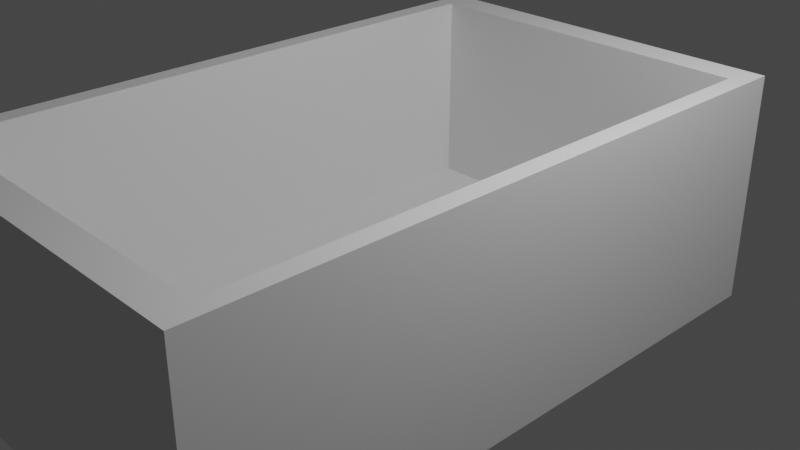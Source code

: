 # Source: pool.blend  (saved by Blender 2.93.21; exported with 4.5.12 LTS)
import bpy
from mathutils import Matrix  # noqa: F401  (used for matrix-valued properties, if any)

bpy.ops.wm.read_factory_settings(use_empty=True)
scene = bpy.context.scene
scene.name = 'Scene'

# ---- collections
col_collection = bpy.data.collections.new('Collection'); scene.collection.children.link(col_collection)

# ---- world
world_world = bpy.data.worlds.new('World'); scene.world = world_world
world_world.use_nodes = True; world_world.node_tree.nodes.clear()
_N = world_world.node_tree.nodes; _L = world_world.node_tree.links
n0 = _N.new('ShaderNodeOutputWorld'); n0.name = 'World Output'; n0.location = (300, 300)
n1 = _N.new('ShaderNodeBackground'); n1.name = 'Background'; n1.location = (10, 300)
n1.inputs[0].default_value = (0.05088, 0.05088, 0.05088, 1.0)
_L.new(n1.outputs[0], n0.inputs[0])
n0.is_active_output = True
world_world.color = (0.05088, 0.05088, 0.05088)
world_world.use_sun_shadow = False
world_world.sun_shadow_jitter_overblur = 0.0

# ---- cameras
cam_camera = bpy.data.cameras.new('Camera')
cam_camera.clip_end = 100.0
cam_camera.ortho_scale = 7.314

# ---- lights
light_light = bpy.data.lights.new('Light', 'POINT')
light_light.transmission_factor = 0.0
light_light.energy = 1000.0
light_light.shadow_soft_size = 0.1
light_light.shadow_maximum_resolution = 0.006
light_light.use_absolute_resolution = True

# ---- meshes
me_cube_001 = bpy.data.meshes.new('Cube.001')
me_cube_001.from_pydata([(-1.372, -1.0, -1.0), (-1.372, -1.0, 1.0), (-1.372, 1.0, -1.0), (-1.372, 1.0, 1.0), (1.372, -1.0, -1.0), (1.372, -1.0, 1.0), (1.372, 1.0, -1.0), (1.372, 1.0, 1.0), (-1.372, -0.9038, -0.9038), (-1.372, -0.9038, 0.9038), (-1.372, 0.9038, 0.9038), (-1.372, 0.9038, -0.9038), (-1.24, 1.0, -0.9038), (-1.24, 1.0, 0.9038), (1.24, 1.0, 0.9038), (1.24, 1.0, -0.9038), (1.372, 0.9038, -0.9038), (1.372, 0.9038, 0.9038), (1.372, -0.9038, 0.9038), (1.372, -0.9038, -0.9038), (1.24, -1.0, -0.9038), (1.24, -1.0, 0.9038), (-1.24, -1.0, 0.9038), (-1.24, -1.0, -0.9038), (-1.24, 0.9038, -1.0), (1.24, 0.9038, -1.0), (1.24, -0.9038, -1.0), (-1.24, -0.9038, -1.0), (1.24, 0.9038, 1.0), (-1.24, 0.9038, 1.0), (-1.24, -0.9038, 1.0), (1.24, -0.9038, 1.0), (-1.24, 0.9038, -0.7275), (1.24, 0.9038, -0.7275), (1.24, -0.9038, -0.7275), (-1.24, -0.9038, -0.7275)], [], [(8, 9, 10, 11), (12, 13, 14, 15), (16, 17, 18, 19), (20, 21, 22, 23), (24, 25, 26, 27), (29, 30, 35, 32), (0, 1, 9, 8), (1, 3, 10, 9), (3, 2, 11, 10), (2, 0, 8, 11), (2, 3, 13, 12), (3, 7, 14, 13), (7, 6, 15, 14), (6, 2, 12, 15), (6, 7, 17, 16), (7, 5, 18, 17), (5, 4, 19, 18), (4, 6, 16, 19), (4, 5, 21, 20), (5, 1, 22, 21), (1, 0, 23, 22), (0, 4, 20, 23), (2, 6, 25, 24), (6, 4, 26, 25), (4, 0, 27, 26), (0, 2, 24, 27), (7, 3, 29, 28), (3, 1, 30, 29), (1, 5, 31, 30), (5, 7, 28, 31), (33, 32, 35, 34), (28, 29, 32, 33), (30, 31, 34, 35), (31, 28, 33, 34)])
_uv = me_cube_001.uv_layers.new(name='UVMap')
_uv.uv.foreach_set('vector', [0.387, 0.01203, 0.613, 0.01203, 0.613, 0.238, 0.387, 0.238, 0.387, 0.262, 0.613, 0.262, 0.613, 0.488, 0.387, 0.488, 0.387, 0.512, 0.613, 0.512, 0.613, 0.738, 0.387, 0.738, 0.387, 0.762, 0.613, 0.762, 0.613, 0.988, 0.387, 0.988, 0.137, 0.512, 0.363, 0.512, 0.363, 0.738, 0.137, 0.738, 0.863, 0.512, 0.863, 0.738, 0.863, 0.738, 0.863, 0.512, 0.375, 0.0, 0.625, 0.0, 0.613, 0.01203, 0.387, 0.01203, 0.625, 0.0, 0.625, 0.25, 0.613, 0.238, 0.613, 0.01203, 0.625, 0.25, 0.375, 0.25, 0.387, 0.238, 0.613, 0.238, 0.375, 0.25, 0.375, 0.0, 0.387, 0.01203, 0.387, 0.238, 0.375, 0.25, 0.625, 0.25, 0.613, 0.262, 0.387, 0.262, 0.625, 0.25, 0.625, 0.5, 0.613, 0.488, 0.613, 0.262, 0.625, 0.5, 0.375, 0.5, 0.387, 0.488, 0.613, 0.488, 0.375, 0.5, 0.375, 0.25, 0.387, 0.262, 0.387, 0.488, 0.375, 0.5, 0.625, 0.5, 0.613, 0.512, 0.387, 0.512, 0.625, 0.5, 0.625, 0.75, 0.613, 0.738, 0.613, 0.512, 0.625, 0.75, 0.375, 0.75, 0.387, 0.738, 0.613, 0.738, 0.375, 0.75, 0.375, 0.5, 0.387, 0.512, 0.387, 0.738, 0.375, 0.75, 0.625, 0.75, 0.613, 0.762, 0.387, 0.762, 0.625, 0.75, 0.625, 1.0, 0.613, 0.988, 0.613, 0.762, 0.625, 1.0, 0.375, 1.0, 0.387, 0.988, 0.613, 0.988, 0.375, 1.0, 0.375, 0.75, 0.387, 0.762, 0.387, 0.988, 0.125, 0.5, 0.375, 0.5, 0.363, 0.512, 0.137, 0.512, 0.375, 0.5, 0.375, 0.75, 0.363, 0.738, 0.363, 0.512, 0.375, 0.75, 0.125, 0.75, 0.137, 0.738, 0.363, 0.738, 0.125, 0.75, 0.125, 0.5, 0.137, 0.512, 0.137, 0.738, 0.625, 0.5, 0.875, 0.5, 0.863, 0.512, 0.637, 0.512, 0.875, 0.5, 0.875, 0.75, 0.863, 0.738, 0.863, 0.512, 0.875, 0.75, 0.625, 0.75, 0.637, 0.738, 0.863, 0.738, 0.625, 0.75, 0.625, 0.5, 0.637, 0.512, 0.637, 0.738, 0.637, 0.512, 0.863, 0.512, 0.863, 0.738, 0.637, 0.738, 0.637, 0.512, 0.863, 0.512, 0.863, 0.512, 0.637, 0.512, 0.863, 0.738, 0.637, 0.738, 0.637, 0.738, 0.863, 0.738, 0.637, 0.738, 0.637, 0.512, 0.637, 0.512, 0.637, 0.738])
me_cube_001.use_remesh_fix_poles = True
me_cube_001.use_remesh_preserve_attributes = False
me_cube_001.update()

# ---- objects
ob_light = bpy.data.objects.new('Light', light_light)
ob_camera = bpy.data.objects.new('Camera', cam_camera)
ob_cube = bpy.data.objects.new('Cube', me_cube_001)

# ---- transforms, parenting, visibility, modifiers, constraints
ob_light.location = (4.076, 1.005, 5.904)
ob_light.rotation_euler = (0.6503, 0.05522, 1.866)
ob_light.lock_rotations_4d = False
ob_light.empty_display_type = 'ARROWS'
ob_light.color = (0.0, 0.0, 0.0, 0.0)
ob_light.lineart.crease_threshold = 0.0
ob_camera.location = (7.359, -6.926, 4.958)
ob_camera.rotation_euler = (1.109, 0.0, 0.8149)
ob_camera.lock_rotations_4d = False
ob_camera.empty_display_type = 'ARROWS'
ob_camera.color = (0.0, 0.0, 0.0, 0.0)
ob_camera.display_type = 'WIRE'
ob_camera.lineart.crease_threshold = 0.0
ob_cube.location = (-0.09285, -0.397, 0.003357)
ob_cube.scale = (1.571, 3.555, 1.285)

# ---- collection membership
col_collection.objects.link(ob_light)
col_collection.objects.link(ob_camera)
col_collection.objects.link(ob_cube)

# ---- scene / render settings (as saved in the file)
scene.camera = ob_camera
scene.frame_start = 1; scene.frame_end = 250; scene.frame_set(1)
scene.render.engine = 'BLENDER_EEVEE_NEXT'
scene.cycles.use_denoising = False
scene.cycles.samples = 128
scene.cycles.sampling_pattern = 'TABULATED_SOBOL'
scene.cycles.use_adaptive_sampling = False
scene.cycles.use_light_tree = False
scene.view_settings.view_transform = 'Filmic'
bpy.context.view_layer.update()

